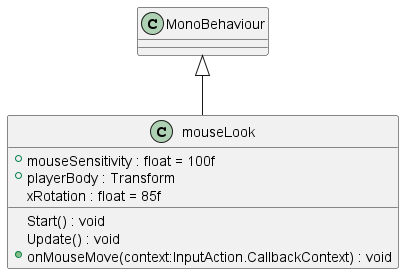

The diagram above was rendered by PlantUML. Its source (embedded in the PNG):
@startuml
class mouseLook {
    + mouseSensitivity : float = 100f
    + playerBody : Transform
    xRotation : float = 85f
    Start() : void
    Update() : void
    + onMouseMove(context:InputAction.CallbackContext) : void
}
MonoBehaviour <|-- mouseLook
@enduml